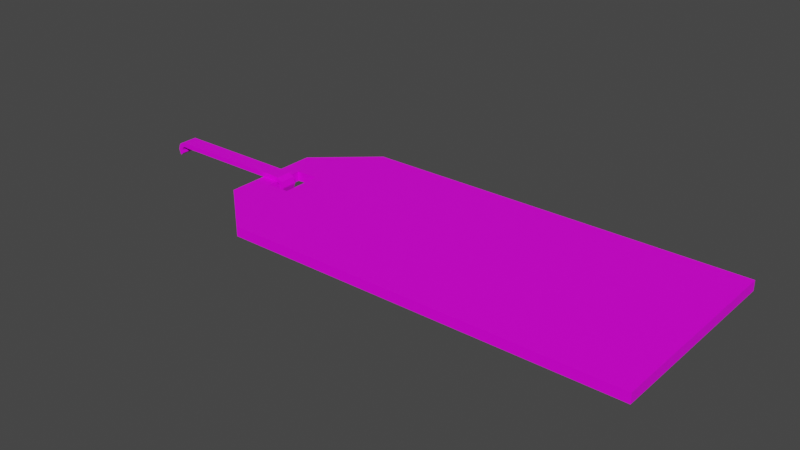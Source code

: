 # Source: tag.blend  (saved by Blender 3.2.14; exported with 4.5.12 LTS)
import bpy
from mathutils import Matrix  # noqa: F401  (used for matrix-valued properties, if any)

bpy.ops.wm.read_factory_settings(use_empty=True)
scene = bpy.context.scene
scene.name = 'Scene'

# ---- collections
col_collection = bpy.data.collections.new('Collection'); scene.collection.children.link(col_collection)

# ---- images (referenced by path relative to the original .blend; pixels are not part of the script)
import os
ASSET_DIR = os.environ.get("B2B_ASSET_DIR", "")  # directory of the original .blend (textures are referenced by path, not embedded)
HERE = os.path.dirname(os.path.abspath(__file__))  # packed textures are extracted next to this script under _unpacked/

def load_image(name, relpath, width, height, colorspace="sRGB"):
    """Load a texture the original file referenced (path relative to the .blend, or extracted next to this script)."""
    p = next((c for c in (os.path.join(HERE, relpath), os.path.join(ASSET_DIR, relpath)) if relpath and os.path.exists(c)), "")
    if p:
        img = bpy.data.images.load(p, check_existing=True)
        img.name = name
    else:  # same state as the original file: an image datablock whose file is absent (Cycles renders it pink)
        img = bpy.data.images.new(name, width, height)
        img.source = "FILE"
        img.filepath = "//" + (relpath or name)
    img.colorspace_settings.name = colorspace
    return img
img_texture_components_02_png = load_image('texture_components_02.png', 'texture_components_02.png', 1024, 1024, 'sRGB')

# ---- materials (node trees are filled in below, after node groups)
mat_material = bpy.data.materials.new('Material')
mat_material.use_transparent_shadow = False

# ---- material node trees
mat_material.use_nodes = True; mat_material.node_tree.nodes.clear()
_N = mat_material.node_tree.nodes; _L = mat_material.node_tree.links
n0 = _N.new('ShaderNodeBsdfPrincipled'); n0.name = 'Principled BSDF'; n0.location = (10, 300)
n0.distribution = 'GGX'
n0.subsurface_method = 'RANDOM_WALK_SKIN'
n0.inputs[3].default_value = 1.45
n0.inputs[13].default_value = 0.23
n0.inputs[27].default_value = (0.0, 0.0, 0.0, 1.0)
n0.inputs[28].default_value = 1.0
n1 = _N.new('ShaderNodeOutputMaterial'); n1.name = 'Material Output'; n1.location = (300, 300)
n2 = _N.new('ShaderNodeTexImage'); n2.name = 'Image Texture'; n2.location = (-270, 227)
n2.image = img_texture_components_02_png
_L.new(n0.outputs[0], n1.inputs[0])
_L.new(n2.outputs[0], n0.inputs[0])
n1.is_active_output = True

# ---- world
world_world = bpy.data.worlds.new('World'); scene.world = world_world
world_world.use_nodes = True; world_world.node_tree.nodes.clear()
_N = world_world.node_tree.nodes; _L = world_world.node_tree.links
n0 = _N.new('ShaderNodeOutputWorld'); n0.name = 'World Output'; n0.location = (300, 300)
n1 = _N.new('ShaderNodeBackground'); n1.name = 'Background'; n1.location = (10, 300)
n1.inputs[0].default_value = (0.05088, 0.05088, 0.05088, 1.0)
_L.new(n1.outputs[0], n0.inputs[0])
n0.is_active_output = True
world_world.color = (0.05088, 0.05088, 0.05088)
world_world.use_sun_shadow = False
world_world.sun_shadow_jitter_overblur = 0.0

# ---- meshes
me_tag = bpy.data.meshes.new('tag')
me_tag.from_pydata([(-1.716, 0.9376, 121.9), (-1.716, 0.9376, 123.9), (-1.716, 2.938, 121.9), (-1.716, 2.938, 123.9), (-0.06974, 0.9376, 122.3), (-0.06995, 0.9376, 124.3), (-0.06974, 2.938, 122.3), (-0.06995, 2.938, 124.3), (-1.96, 1.44, 121.8), (-1.96, 1.44, 123.8), (-0.06974, 1.44, 122.3), (-0.06995, 1.44, 124.3), (-1.96, 2.438, 123.8), (-0.06974, 2.438, 122.3), (-1.96, 2.438, 121.8), (-0.06995, 2.438, 124.3), (-1.716, 1.44, 123.9), (-1.716, 2.438, 123.9), (-1.714, 2.938, 121.9), (-1.716, 1.44, 121.9), (-1.715, 2.438, 121.9), (-1.887, 1.74, 121.8), (-1.887, 1.74, 123.8), (-1.887, 2.138, 123.8), (-1.887, 2.138, 121.8), (-1.789, 1.74, 123.9), (-1.789, 2.138, 123.9), (-1.789, 1.74, 121.9), (-1.789, 2.138, 121.9), (-2.428, 1.835, 124.6), (-1.907, 1.835, 124.8), (-1.907, 1.996, 124.8), (-2.428, 1.996, 124.6), (-2.428, 1.835, 123.6), (-1.907, 1.835, 123.8), (-1.907, 1.996, 123.8), (-2.428, 1.996, 123.6), (-1.88, 1.996, 124.7), (-1.88, 1.835, 124.7), (-1.889, 1.996, 123.8), (-1.889, 1.835, 123.8), (-1.857, 1.996, 124.1), (-1.857, 1.835, 124.1), (-1.874, 1.996, 123.6), (-1.874, 1.835, 123.6), (-1.849, 1.996, 123.0), (-1.849, 1.835, 123.0), (-1.87, 1.996, 123.0), (-1.87, 1.835, 123.0), (-1.857, 1.835, 121.7), (-1.857, 1.996, 121.7), (-1.874, 1.835, 122.3), (-1.874, 1.996, 122.3), (-1.849, 1.835, 122.8), (-1.849, 1.996, 122.8), (-1.87, 1.835, 122.8), (-1.87, 1.996, 122.8), (-2.454, 1.835, 124.6), (-2.454, 1.996, 124.6), (-2.445, 1.835, 123.7), (-2.445, 1.996, 123.7), (-2.476, 1.835, 124.0), (-2.476, 1.996, 124.0), (-2.459, 1.835, 123.4), (-2.459, 1.996, 123.4), (-2.484, 1.835, 122.9), (-2.484, 1.996, 122.9), (-2.463, 1.835, 122.9), (-2.463, 1.996, 122.9), (-2.476, 1.996, 121.6), (-2.476, 1.835, 121.6), (-2.459, 1.996, 122.2), (-2.459, 1.835, 122.2), (-2.484, 1.996, 122.7), (-2.484, 1.835, 122.7), (-2.463, 1.996, 122.7), (-2.463, 1.835, 122.7)], [], [(14, 12, 3, 2), (2, 3, 7, 6, 18), (10, 11, 5, 4), (4, 5, 1, 0), (8, 19, 0), (11, 16, 1, 5), (15, 17, 16, 11), (21, 24, 23, 22), (13, 15, 11, 10), (0, 1, 9, 8), (6, 7, 15, 13), (2, 18, 20, 14), (7, 3, 17, 15), (9, 16, 25, 22), (16, 17, 26, 25), (1, 16, 9), (17, 3, 12), (14, 20, 28, 24), (19, 20, 13, 10), (0, 19, 10, 4), (20, 18, 6, 13), (17, 12, 23, 26), (14, 24, 21, 8), (20, 19, 27, 28), (9, 22, 23, 12), (19, 8, 21, 27), (28, 26, 23, 24), (26, 28, 27, 25), (25, 27, 21, 22), (31, 32, 29, 30), (14, 8, 9, 12), (35, 34, 33, 36), (29, 33, 34, 30), (31, 35, 36, 32), (34, 40, 38, 30), (40, 44, 42, 38), (35, 39, 40, 34), (30, 38, 37, 31), (31, 37, 39, 35), (41, 45, 47, 43), (38, 42, 41, 37), (37, 41, 43, 39), (39, 43, 44, 40), (47, 56, 55, 48), (43, 47, 48, 44), (44, 48, 46, 42), (42, 46, 45, 41), (29, 57, 59, 33), (49, 53, 55, 51), (46, 48, 55, 53), (51, 55, 56, 52), (52, 56, 54, 50), (50, 54, 53, 49), (45, 46, 53, 54), (47, 45, 54, 56), (60, 64, 62, 58), (61, 65, 67, 63), (58, 62, 61, 57), (57, 61, 63, 59), (59, 63, 64, 60), (67, 76, 75, 68), (63, 67, 68, 64), (64, 68, 66, 62), (62, 66, 65, 61), (69, 73, 75, 71), (66, 68, 75, 73), (71, 75, 76, 72), (72, 76, 74, 70), (70, 74, 73, 69), (65, 66, 73, 74), (67, 65, 74, 76), (32, 58, 57, 29), (36, 60, 58, 32), (36, 33, 59, 60)])
_k = set([(0, 1), (0, 4), (0, 8), (0, 19), (1, 5), (1, 9), (1, 16), (2, 3), (2, 14), (2, 18), (3, 7), (3, 12), (3, 17), (4, 5), (4, 10), (5, 11), (6, 7), (6, 13), (6, 18), (7, 15), (8, 9), (8, 14), (8, 19), (8, 21), (9, 12), (9, 16), (9, 22), (10, 11), (10, 13), (10, 19), (11, 15), (11, 16), (12, 14), (12, 17), (12, 23), (13, 15), (13, 20), (14, 20), (14, 24), (15, 17), (16, 17), (16, 25), (17, 26), (18, 20), (19, 20), (19, 27), (20, 28), (21, 22), (21, 24), (21, 27), (22, 23), (22, 25), (23, 24), (23, 26), (24, 28), (25, 26), (25, 27), (26, 28), (27, 28)])
me_tag.attributes.new('sharp_edge', 'BOOLEAN', 'EDGE').data.foreach_set('value', [ (min(e.vertices), max(e.vertices)) in _k for e in me_tag.edges])
_uv = me_tag.uv_layers.new(name='UVMap')
_uv.uv.foreach_set('vector', [0.01191, 0.5577, 0.01192, 0.5577, 0.06645, 0.6043, 0.06644, 0.6043, 0.06644, 0.6043, 0.06645, 0.6043, 0.4343, 0.6043, 0.4343, 0.6043, 0.06683, 0.6043, 0.4343, 0.4649, 0.4343, 0.4649, 0.4343, 0.4181, 0.4343, 0.4181, 0.4343, 0.4181, 0.4343, 0.4181, 0.06645, 0.4181, 0.06644, 0.4181, 0.01191, 0.4649, 0.06654, 0.4649, 0.06644, 0.4181, 0.4343, 0.4649, 0.06645, 0.4649, 0.06645, 0.4181, 0.4343, 0.4181, 0.4343, 0.5577, 0.06645, 0.5577, 0.06645, 0.4649, 0.4343, 0.4649, 0.0283, 0.4928, 0.0283, 0.5299, 0.0283, 0.5299, 0.0283, 0.4928, 0.4343, 0.5577, 0.4343, 0.5577, 0.4343, 0.4649, 0.4343, 0.4649, 0.06644, 0.4181, 0.06645, 0.4181, 0.01192, 0.4649, 0.01191, 0.4649, 0.4343, 0.6043, 0.4343, 0.6043, 0.4343, 0.5577, 0.4343, 0.5577, 0.06644, 0.6043, 0.06683, 0.6043, 0.06674, 0.5577, 0.01191, 0.5577, 0.4343, 0.6043, 0.06645, 0.6043, 0.06645, 0.5577, 0.4343, 0.5577, 0.01192, 0.4649, 0.06645, 0.4649, 0.05012, 0.4928, 0.0283, 0.4928, 0.06645, 0.4649, 0.06645, 0.5577, 0.05012, 0.5299, 0.05012, 0.4928, 0.06645, 0.4181, 0.06645, 0.4649, 0.01192, 0.4649, 0.06645, 0.5577, 0.06645, 0.6043, 0.01192, 0.5577, 0.01191, 0.5577, 0.06674, 0.5577, 0.05023, 0.5299, 0.0283, 0.5299, 0.06654, 0.4649, 0.06674, 0.5577, 0.4343, 0.5577, 0.4343, 0.4649, 0.06644, 0.4181, 0.06654, 0.4649, 0.4343, 0.4649, 0.4343, 0.4181, 0.06674, 0.5577, 0.06683, 0.6043, 0.4343, 0.6043, 0.4343, 0.5577, 0.06645, 0.5577, 0.01192, 0.5577, 0.0283, 0.5299, 0.05012, 0.5299, 0.01191, 0.5577, 0.0283, 0.5299, 0.0283, 0.4928, 0.01191, 0.4649, 0.06674, 0.5577, 0.06654, 0.4649, 0.05015, 0.4928, 0.05023, 0.5299, 0.01192, 0.4649, 0.0283, 0.4928, 0.0283, 0.5299, 0.01192, 0.5577, 0.06654, 0.4649, 0.01191, 0.4649, 0.0283, 0.4928, 0.05015, 0.4928, 0.05023, 0.5299, 0.05012, 0.5299, 0.0283, 0.5299, 0.0283, 0.5299, 0.05012, 0.5299, 0.05023, 0.5299, 0.05015, 0.4928, 0.05012, 0.4928, 0.05012, 0.4928, 0.05015, 0.4928, 0.0283, 0.4928, 0.0283, 0.4928, 0.4799, 0.4302, 0.4799, 0.5899, 0.4594, 0.5899, 0.4594, 0.4302, 0.01191, 0.5577, 0.01191, 0.4649, 0.01192, 0.4649, 0.01192, 0.5577, 0.4799, 0.4302, 0.4594, 0.4302, 0.4594, 0.5899, 0.4799, 0.5899, 0.4594, 0.5899, 0.4594, 0.5899, 0.4594, 0.4302, 0.4594, 0.4302, 0.4799, 0.4302, 0.4799, 0.4302, 0.4799, 0.5899, 0.4799, 0.5899, 0.4594, 0.4302, 0.4594, 0.4247, 0.4594, 0.422, 0.4594, 0.4302, 0.4594, 0.4247, 0.4594, 0.4202, 0.4594, 0.4149, 0.4594, 0.422, 0.4799, 0.4302, 0.4799, 0.4247, 0.4594, 0.4247, 0.4594, 0.4302, 0.4594, 0.4302, 0.4594, 0.422, 0.4799, 0.422, 0.4799, 0.4302, 0.4799, 0.4302, 0.4799, 0.422, 0.4799, 0.4247, 0.4799, 0.4302, 0.4799, 0.4149, 0.4799, 0.4127, 0.4799, 0.4191, 0.4799, 0.4202, 0.4594, 0.422, 0.4594, 0.4149, 0.4799, 0.4149, 0.4799, 0.422, 0.4799, 0.422, 0.4799, 0.4149, 0.4799, 0.4202, 0.4799, 0.4247, 0.4799, 0.4247, 0.4799, 0.4202, 0.4594, 0.4202, 0.4594, 0.4247, 0.4799, 0.4191, 0.4799, 0.4191, 0.4594, 0.4191, 0.4594, 0.4191, 0.4799, 0.4202, 0.4799, 0.4191, 0.4594, 0.4191, 0.4594, 0.4202, 0.4594, 0.4202, 0.4594, 0.4191, 0.4594, 0.4127, 0.4594, 0.4149, 0.4594, 0.4149, 0.4594, 0.4127, 0.4799, 0.4127, 0.4799, 0.4149, 0.4594, 0.5899, 0.4594, 0.5975, 0.4594, 0.5949, 0.4594, 0.5899, 0.4594, 0.4149, 0.4594, 0.4127, 0.4594, 0.4191, 0.4594, 0.4202, 0.4594, 0.4127, 0.4594, 0.4191, 0.4594, 0.4191, 0.4594, 0.4127, 0.4594, 0.4202, 0.4594, 0.4191, 0.4799, 0.4191, 0.4799, 0.4202, 0.4799, 0.4202, 0.4799, 0.4191, 0.4799, 0.4127, 0.4799, 0.4149, 0.4799, 0.4149, 0.4799, 0.4127, 0.4594, 0.4127, 0.4594, 0.4149, 0.4799, 0.4127, 0.4594, 0.4127, 0.4594, 0.4127, 0.4799, 0.4127, 0.4799, 0.4191, 0.4799, 0.4127, 0.4799, 0.4127, 0.4799, 0.4191, 0.4799, 0.5949, 0.4799, 0.5994, 0.4799, 0.6046, 0.4799, 0.5975, 0.4594, 0.6046, 0.4594, 0.6069, 0.4594, 0.6005, 0.4594, 0.5994, 0.4799, 0.5975, 0.4799, 0.6046, 0.4594, 0.6046, 0.4594, 0.5975, 0.4594, 0.5975, 0.4594, 0.6046, 0.4594, 0.5994, 0.4594, 0.5949, 0.4594, 0.5949, 0.4594, 0.5994, 0.4799, 0.5994, 0.4799, 0.5949, 0.4594, 0.6005, 0.4594, 0.6005, 0.4799, 0.6005, 0.4799, 0.6005, 0.4594, 0.5994, 0.4594, 0.6005, 0.4799, 0.6005, 0.4799, 0.5994, 0.4799, 0.5994, 0.4799, 0.6005, 0.4799, 0.6069, 0.4799, 0.6046, 0.4799, 0.6046, 0.4799, 0.6069, 0.4594, 0.6069, 0.4594, 0.6046, 0.4799, 0.6046, 0.4799, 0.6069, 0.4799, 0.6005, 0.4799, 0.5994, 0.4799, 0.6069, 0.4799, 0.6005, 0.4799, 0.6005, 0.4799, 0.6069, 0.4799, 0.5994, 0.4799, 0.6005, 0.4594, 0.6005, 0.4594, 0.5994, 0.4594, 0.5994, 0.4594, 0.6005, 0.4594, 0.6069, 0.4594, 0.6046, 0.4594, 0.6046, 0.4594, 0.6069, 0.4799, 0.6069, 0.4799, 0.6046, 0.4594, 0.6069, 0.4799, 0.6069, 0.4799, 0.6069, 0.4594, 0.6069, 0.4594, 0.6005, 0.4594, 0.6069, 0.4594, 0.6069, 0.4594, 0.6005, 0.4799, 0.5899, 0.4799, 0.5975, 0.4594, 0.5975, 0.4594, 0.5899, 0.4799, 0.5899, 0.4799, 0.5949, 0.4799, 0.5975, 0.4799, 0.5899, 0.4799, 0.5899, 0.4594, 0.5899, 0.4594, 0.5949, 0.4799, 0.5949])
me_tag.materials.append(mat_material)
me_tag.update()
me_tag.normals_split_custom_set([tuple(v) for v in zip(*[iter([-0.8987, 0.4386, -9.799e-05, -0.8987, 0.4386, -9.799e-05, -0.8987, 0.4386, -9.799e-05, -0.8987, 0.4386, -9.799e-05, 0.0, 1.0, -1.448e-07, 0.0, 1.0, -1.448e-07, 0.0, 1.0, -1.448e-07, 0.0, 1.0, -1.448e-07, 0.0, 1.0, -1.448e-07, 1.0, 0.0, 0.0001091, 1.0, 0.0, 0.0001091, 1.0, 0.0, 0.0001091, 1.0, 0.0, 0.0001091, 0.0, -1.0, 1.242e-08, 0.0, -1.0, 1.242e-08, 0.0, -1.0, 1.242e-08, 0.0, -1.0, 1.242e-08, 0.2437, -7.073e-06, -0.9699, 0.2437, -7.073e-06, -0.9699, 0.2437, -7.073e-06, -0.9699, -0.2437, 6.983e-08, 0.9698, -0.2437, 6.983e-08, 0.9698, -0.2437, 6.983e-08, 0.9698, -0.2437, 6.983e-08, 0.9698, -0.2437, 0.0, 0.9698, -0.2437, 0.0, 0.9698, -0.2437, 0.0, 0.9698, -0.2437, 0.0, 0.9698, 1.0, 0.0, 4.357e-05, 1.0, 0.0, 4.357e-05, 1.0, 0.0, 4.357e-05, 1.0, 0.0, 4.357e-05, 1.0, 0.0, 0.0001091, 1.0, 0.0, 0.0001091, 1.0, 0.0, 0.0001091, 1.0, 0.0, 0.0001091, -0.8996, -0.4366, -9.813e-05, -0.8996, -0.4366, -9.813e-05, -0.8996, -0.4366, -9.813e-05, -0.8996, -0.4366, -9.813e-05, 1.0, 0.0, 0.0001091, 1.0, 0.0, 0.0001091, 1.0, 0.0, 0.0001091, 1.0, 0.0, 0.0001091, 0.2437, 2.69e-06, -0.9699, 0.2437, 2.69e-06, -0.9699, 0.2437, 2.69e-06, -0.9699, 0.2437, 2.69e-06, -0.9699, -0.2437, -7.023e-08, 0.9698, -0.2437, -7.023e-08, 0.9698, -0.2437, -7.023e-08, 0.9698, -0.2437, -7.023e-08, 0.9698, -0.3379, 0.0002702, 0.9412, -0.3379, 0.0002702, 0.9412, -0.3379, 0.0002702, 0.9412, -0.3379, 0.0002702, 0.9412, 7.485e-05, 0.0, 1.0, 7.485e-05, 0.0, 1.0, 7.485e-05, 0.0, 1.0, 7.485e-05, 0.0, 1.0, -0.2436, 2.355e-07, 0.9699, -0.2436, 2.355e-07, 0.9699, -0.2436, 2.355e-07, 0.9699, -0.2437, -2.369e-07, 0.9699, -0.2437, -2.369e-07, 0.9699, -0.2437, -2.369e-07, 0.9699, 0.338, -0.000418, -0.9411, 0.338, -0.000418, -0.9411, 0.338, -0.000418, -0.9411, 0.338, -0.000418, -0.9411, 0.2437, 1.11e-06, -0.9699, 0.2437, 1.11e-06, -0.9699, 0.2437, 1.11e-06, -0.9699, 0.2437, 1.11e-06, -0.9699, 0.2437, -3.527e-06, -0.9699, 0.2437, -3.527e-06, -0.9699, 0.2437, -3.527e-06, -0.9699, 0.2437, -3.527e-06, -0.9699, 0.2437, -2.987e-06, -0.9699, 0.2437, -2.987e-06, -0.9699, 0.2437, -2.987e-06, -0.9699, 0.2437, -2.987e-06, -0.9699, -0.3379, -0.0002702, 0.9412, -0.3379, -0.0002702, 0.9412, -0.3379, -0.0002702, 0.9412, -0.3379, -0.0002702, 0.9412, -7.458e-05, 0.0, -1.0, -7.458e-05, 0.0, -1.0, -7.458e-05, 0.0, -1.0, -7.458e-05, 0.0, -1.0, -0.0002225, 0.0003337, -1.0, -0.0002225, 0.0003337, -1.0, -0.0002225, 0.0003337, -1.0, -0.0002225, 0.0003337, -1.0, 0.0005211, 0.0, 1.0, 0.0005211, 0.0, 1.0, 0.0005211, 0.0, 1.0, 0.0005211, 0.0, 1.0, 0.3379, 8.656e-05, -0.9412, 0.3379, 8.656e-05, -0.9412, 0.3379, 8.656e-05, -0.9412, 0.3379, 8.656e-05, -0.9412, 0.0, -1.0, 4.921e-08, 0.0, -1.0, 4.921e-08, 0.0, -1.0, 4.921e-08, 0.0, -1.0, 4.921e-08, -1.0, 0.000437, -0.0002187, -1.0, 0.000437, -0.0002187, -1.0, 0.000437, -0.0002187, -1.0, 0.000437, -0.0002187, 0.0, 1.0, 5.779e-08, 0.0, 1.0, 5.779e-08, 0.0, 1.0, 5.779e-08, 0.0, 1.0, 5.779e-08, -0.2437, 0.0, 0.9699, -0.2437, 0.0, 0.9699, -0.2437, 0.0, 0.9699, -0.2437, 0.0, 0.9699, -1.0, 0.0, -0.000109, -1.0, 0.0, -0.000109, -1.0, 0.0, -0.000109, -1.0, 0.0, -0.000109, 0.2437, 0.0, -0.9699, 0.2437, 0.0, -0.9699, 0.2437, 0.0, -0.9699, 0.2437, 0.0, -0.9699, 0.0, -1.0, 5.456e-08, 0.0, -1.0, 5.456e-08, 0.0, -1.0, 5.456e-08, 0.0, -1.0, 5.456e-08, 0.0, 1.0, 1.073e-07, 0.0, 1.0, 1.073e-07, 0.0, 1.0, 1.073e-07, 0.0, 1.0, 1.073e-07, 0.0, -1.0, 0.0, 0.0, -1.0, 0.0, 0.0, -1.0, 0.0, 0.0, -1.0, 0.0, 0.0, -1.0, 0.0, 0.0, -1.0, 0.0, 0.0, -1.0, 0.0, 0.0, -1.0, 0.0, 0.9439, 0.0, -0.3303, 0.9439, 0.0, -0.3303, 0.9439, 0.0, -0.3303, 0.9439, 0.0, -0.3303, 0.8315, 0.0, 0.5556, 0.8315, 0.0, 0.5556, 0.8315, 0.0, 0.5556, 0.8315, 0.0, 0.5556, 0.0, 1.0, 0.0, 0.0, 1.0, 0.0, 0.0, 1.0, 0.0, 0.0, 1.0, 0.0, 0.0, 1.0, -1.362e-07, 0.0, 1.0, -1.362e-07, 0.0, 1.0, -1.362e-07, 0.0, 1.0, -1.362e-07, 0.9992, 0.0, 0.03954, 0.9992, 0.0, 0.03954, 0.9992, 0.0, 0.03954, 0.9992, 0.0, 0.03954, 0.0, 1.0, 0.0, 0.0, 1.0, 0.0, 0.0, 1.0, 0.0, 0.0, 1.0, 0.0, -0.9983, 0.0, -0.05842, -0.9983, 0.0, -0.05842, -0.9983, 0.0, -0.05842, -0.9983, 0.0, -0.05842, -1.0, 0.0, -0.0001087, -1.0, 0.0, -0.0001087, -1.0, 0.0, -0.0001087, -1.0, 0.0, -0.0001087, -1.0, 0.0, -0.006878, -1.0, 0.0, -0.006878, -1.0, 0.0, -0.006878, -1.0, 0.0, -0.006878, 0.0, -1.0, -5.448e-08, 0.0, -1.0, -5.448e-08, 0.0, -1.0, -5.448e-08, 0.0, -1.0, -5.448e-08, 1.0, 0.0, 0.00678, 1.0, 0.0, 0.00678, 1.0, 0.0, 0.00678, 1.0, 0.0, 0.00678, -5.167e-05, -1.0, -2.827e-07, -5.167e-05, -1.0, -2.827e-07, -5.167e-05, -1.0, -2.827e-07, -5.167e-05, -1.0, -2.827e-07, 0.0, -1.0, -8.172e-08, 0.0, -1.0, -8.172e-08, 0.0, -1.0, -8.172e-08, 0.0, -1.0, -8.172e-08, 7.387e-07, -1.0, -3.526e-06, 7.387e-07, -1.0, -3.526e-06, 7.387e-07, -1.0, -3.526e-06, 7.387e-07, -1.0, -3.526e-06, -1.0, 0.0, 0.006638, -1.0, 0.0, 0.006638, -1.0, 0.0, 0.006638, -1.0, 0.0, 0.006638, 0.0, 1.0, 2.179e-07, 0.0, 1.0, 2.179e-07, 0.0, 1.0, 2.179e-07, 0.0, 1.0, 2.179e-07, 1.0, 0.0, -0.00654, 1.0, 0.0, -0.00654, 1.0, 0.0, -0.00654, 1.0, 0.0, -0.00654, 1.0, 0.0, 0.0001093, 1.0, 0.0, 0.0001093, 1.0, 0.0, 0.0001093, 1.0, 0.0, 0.0001093, -7.387e-07, 1.0, 2.645e-06, -7.387e-07, 1.0, 2.645e-06, -7.387e-07, 1.0, 2.645e-06, -7.387e-07, 1.0, 2.645e-06, 0.0, 1.0, -1.917e-07, 0.0, 1.0, -1.917e-07, 0.0, 1.0, -1.917e-07, 0.0, 1.0, -1.917e-07, 0.0, -1.0, 2.724e-08, 0.0, -1.0, 2.724e-08, 0.0, -1.0, 2.724e-08, 0.0, -1.0, 2.724e-08, -0.9993, 0.0, 0.03855, -0.9993, 0.0, 0.03855, -0.9993, 0.0, 0.03855, -0.9993, 0.0, 0.03855, 0.0, -1.0, 0.0, 0.0, -1.0, 0.0, 0.0, -1.0, 0.0, 0.0, -1.0, 0.0, 0.9984, 0.0, -0.05655, 0.9984, 0.0, -0.05655, 0.9984, 0.0, -0.05655, 0.9984, 0.0, -0.05655, 1.0, 0.0, 0.0001081, 1.0, 0.0, 0.0001081, 1.0, 0.0, 0.0001081, 1.0, 0.0, 0.0001081, 1.0, 0.0, -0.006637, 1.0, 0.0, -0.006637, 1.0, 0.0, -0.006637, 1.0, 0.0, -0.006637, 0.0, 1.0, 5.448e-08, 0.0, 1.0, 5.448e-08, 0.0, 1.0, 5.448e-08, 0.0, 1.0, 5.448e-08, -1.0, 0.0, 0.00654, -1.0, 0.0, 0.00654, -1.0, 0.0, 0.00654, -1.0, 0.0, 0.00654, 0.0, 1.0, 2.724e-08, 0.0, 1.0, 2.724e-08, 0.0, 1.0, 2.724e-08, 0.0, 1.0, 2.724e-08, 7.387e-07, 1.0, -2.645e-06, 7.387e-07, 1.0, -2.645e-06, 7.387e-07, 1.0, -2.645e-06, 7.387e-07, 1.0, -2.645e-06, 1.0, 0.0, 0.006879, 1.0, 0.0, 0.006879, 1.0, 0.0, 0.006879, 1.0, 0.0, 0.006879, 0.0, -1.0, 0.0, 0.0, -1.0, 0.0, 0.0, -1.0, 0.0, 0.0, -1.0, 0.0, -1.0, 0.0, -0.00678, -1.0, 0.0, -0.00678, -1.0, 0.0, -0.00678, -1.0, 0.0, -0.00678, -1.0, 0.0, -0.0001093, -1.0, 0.0, -0.0001093, -1.0, 0.0, -0.0001093, -1.0, 0.0, -0.0001093, -7.387e-07, -1.0, 3.527e-06, -7.387e-07, -1.0, 3.527e-06, -7.387e-07, -1.0, 3.527e-06, -7.387e-07, -1.0, 3.527e-06, -0.9041, 0.0, 0.4274, -0.9041, 0.0, 0.4274, -0.9041, 0.0, 0.4274, -0.9041, 0.0, 0.4274, 5.167e-05, 1.0, 1.884e-07, 5.167e-05, 1.0, 1.884e-07, 5.167e-05, 1.0, 1.884e-07, 5.167e-05, 1.0, 1.884e-07, -0.934, 0.0, -0.3572, -0.934, 0.0, -0.3572, -0.934, 0.0, -0.3572, -0.934, 0.0, -0.3572])] * 3)])

# ---- objects
ob_tag = bpy.data.objects.new('tag', me_tag)

# ---- transforms, parenting, visibility, modifiers, constraints
ob_tag.location = (0.0, 0.0, 0.0)
ob_tag.scale = (0.096, 0.04, 0.002)

# ---- collection membership
col_collection.objects.link(ob_tag)

# ---- scene / render settings (as saved in the file)
scene.frame_start = 1; scene.frame_end = 250; scene.frame_set(139)
scene.render.engine = 'BLENDER_EEVEE_NEXT'
scene.cycles.sampling_pattern = 'TABULATED_SOBOL'
scene.cycles.use_light_tree = False
scene.view_settings.view_transform = 'Filmic'
bpy.context.view_layer.update()

# ---- added for rendering (the .blend has no active camera and no usable light): camera, sun
cam_auto = bpy.data.cameras.new('AutoCamera')
cam_auto.lens = 50.0
cam_auto.sensor_width = 36.0
cam_auto.clip_end = 1000.0
ob_auto_camera = bpy.data.objects.new('AutoCamera', cam_auto)
scene.collection.objects.link(ob_auto_camera)
ob_auto_camera.location = (0.10434, -0.194784, 0.427875)
ob_auto_camera.rotation_euler = (1.09748, -7.21219e-08, 0.694738)
scene.camera = ob_auto_camera
light_auto_sun = bpy.data.lights.new('AutoSun', 'SUN')
light_auto_sun.energy = 3.0
light_auto_sun.angle = 0.0523599
ob_auto_sun = bpy.data.objects.new('AutoSun', light_auto_sun)
scene.collection.objects.link(ob_auto_sun)
ob_auto_sun.rotation_euler = (0.872665, 0.174533, 0.523599)
bpy.context.view_layer.update()
